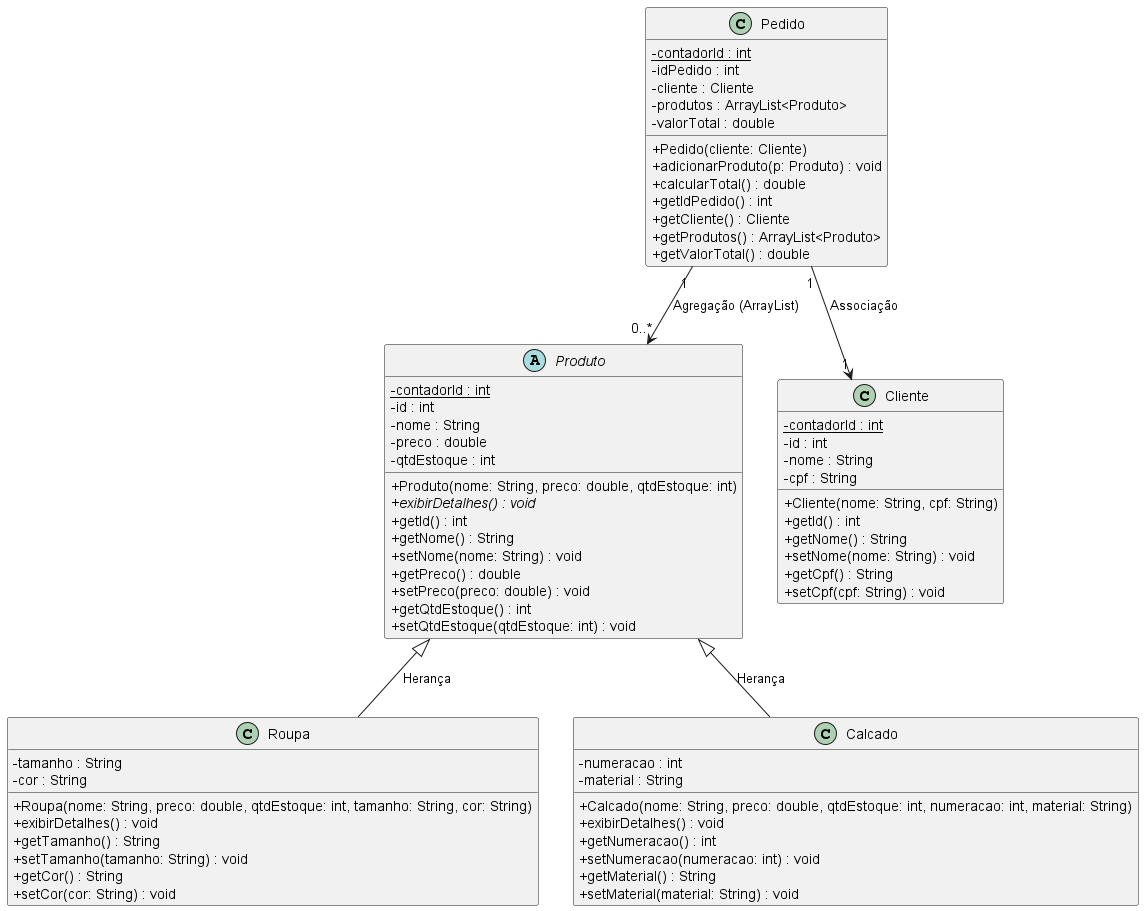

The diagram above was rendered by PlantUML. Its source (embedded in the PNG):
@startuml
skinparam classAttributeIconSize 0
abstract class Produto {
- {static} contadorId : int
- id : int
- nome : String
- preco : double
- qtdEstoque : int
+ Produto(nome: String, preco: double, qtdEstoque: int)
+ {abstract} exibirDetalhes() : void
+ getId() : int
+ getNome() : String
+ setNome(nome: String) : void
+ getPreco() : double
+ setPreco(preco: double) : void
+ getQtdEstoque() : int
+ setQtdEstoque(qtdEstoque: int) : void
}
class Roupa {
- tamanho : String
- cor : String
+ Roupa(nome: String, preco: double, qtdEstoque: int, tamanho: String, cor: String)
+ exibirDetalhes() : void
+ getTamanho() : String
+ setTamanho(tamanho: String) : void
+ getCor() : String
+ setCor(cor: String) : void
}
class Cliente {
- {static} contadorId : int
- id : int
- nome : String
- cpf : String
+ Cliente(nome: String, cpf: String)
+ getId() : int
+ getNome() : String
+ setNome(nome: String) : void
+ getCpf() : String
+ setCpf(cpf: String) : void
}
class Pedido {
- {static} contadorId : int
- idPedido : int
- cliente : Cliente
- produtos : ArrayList<Produto>
- valorTotal : double
+ Pedido(cliente: Cliente)
+ adicionarProduto(p: Produto) : void
+ calcularTotal() : double
+ getIdPedido() : int
+ getCliente() : Cliente
+ getProdutos() : ArrayList<Produto>
+ getValorTotal() : double
}
class Calcado {
- numeracao : int
- material : String
+ Calcado(nome: String, preco: double, qtdEstoque: int, numeracao: int, material: String)
+ exibirDetalhes() : void
+ getNumeracao() : int
+ setNumeracao(numeracao: int) : void
+ getMaterial() : String
+ setMaterial(material: String) : void
}
' Relacionamentos
Produto <|-- Roupa : Herança
Pedido "1" --> "1" Cliente : Associação
Pedido "1" --> "0..*" Produto : Agregação (ArrayList)
Produto <|-- Calcado : Herança
@enduml